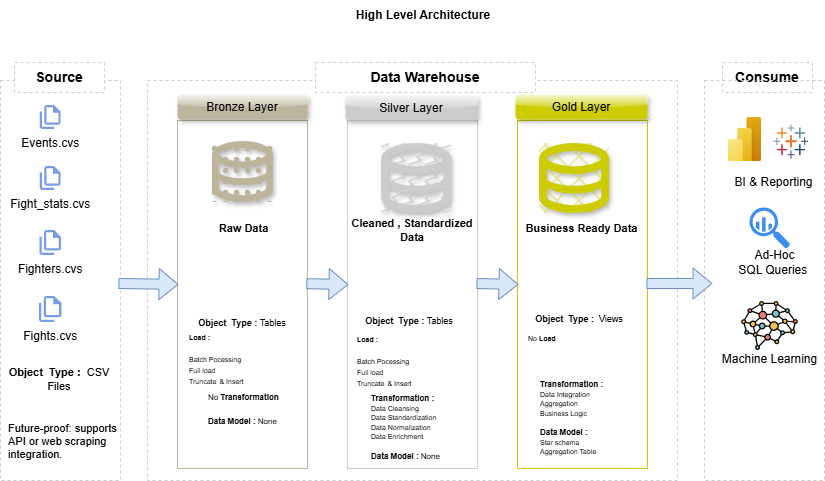

The diagram above was exported from draw.io. Its source (the exported page's mxGraphModel, read from the mxfile embedded in the PNG):
<mxGraphModel dx="1246" dy="713" grid="0" gridSize="10" guides="1" tooltips="1" connect="1" arrows="1" fold="1" page="1" pageScale="1" pageWidth="850" pageHeight="1100" background="none" math="0" shadow="0">
  <root>
    <mxCell id="0" />
    <mxCell id="1" parent="0" />
    <mxCell id="63sAoLK9_z-4t61Rvp14-1" parent="1" style="rounded=0;whiteSpace=wrap;html=1;fillColor=none;dashed=1;strokeColor=#CCCCCC;" value="" vertex="1">
      <mxGeometry height="400" width="120" x="13" y="80" as="geometry" />
    </mxCell>
    <mxCell id="63sAoLK9_z-4t61Rvp14-4" parent="1" style="rounded=0;whiteSpace=wrap;html=1;fillColor=none;dashed=1;strokeColor=#CCCCCC;" value="" vertex="1">
      <mxGeometry height="400" width="530" x="160" y="80" as="geometry" />
    </mxCell>
    <mxCell id="63sAoLK9_z-4t61Rvp14-5" parent="1" style="rounded=0;whiteSpace=wrap;html=1;dashed=1;strokeColor=#CCCCCC;" value="&lt;b&gt;&lt;font style=&quot;font-size: 14px;&quot;&gt;Consume&lt;/font&gt;&lt;/b&gt;" vertex="1">
      <mxGeometry height="30" width="90" x="735" y="62" as="geometry" />
    </mxCell>
    <mxCell id="63sAoLK9_z-4t61Rvp14-2" parent="1" style="rounded=0;whiteSpace=wrap;html=1;dashed=1;strokeColor=#CCCCCC;" value="&lt;b&gt;&lt;font style=&quot;font-size: 14px;&quot;&gt;Source&lt;/font&gt;&lt;/b&gt;" vertex="1">
      <mxGeometry height="30" width="90" x="27" y="62" as="geometry" />
    </mxCell>
    <mxCell id="63sAoLK9_z-4t61Rvp14-7" parent="1" style="rounded=0;whiteSpace=wrap;html=1;dashed=1;strokeColor=#CCCCCC;" value="&lt;b&gt;&lt;font style=&quot;font-size: 14px;&quot;&gt;Data Warehouse&lt;/font&gt;&lt;/b&gt;" vertex="1">
      <mxGeometry height="30" width="220" x="328" y="62" as="geometry" />
    </mxCell>
    <mxCell id="63sAoLK9_z-4t61Rvp14-8" parent="1" style="rounded=0;whiteSpace=wrap;html=1;fillColor=none;strokeColor=#BDB49C;" value="" vertex="1">
      <mxGeometry height="348" width="130" x="190" y="120" as="geometry" />
    </mxCell>
    <mxCell id="63sAoLK9_z-4t61Rvp14-9" parent="1" style="rounded=0;whiteSpace=wrap;html=1;fillColor=none;strokeColor=#CCCCCC;" value="" vertex="1">
      <mxGeometry height="348" width="130" x="360" y="120" as="geometry" />
    </mxCell>
    <mxCell id="63sAoLK9_z-4t61Rvp14-11" parent="1" style="rounded=0;whiteSpace=wrap;html=1;fillColor=none;strokeColor=#CCCC00;" value="" vertex="1">
      <mxGeometry height="348" width="130" x="530" y="120" as="geometry" />
    </mxCell>
    <mxCell id="63sAoLK9_z-4t61Rvp14-6" parent="1" style="rounded=0;whiteSpace=wrap;html=1;fillColor=none;dashed=1;strokeColor=#CCCCCC;" value="" vertex="1">
      <mxGeometry height="400" width="120" x="717" y="80" as="geometry" />
    </mxCell>
    <mxCell id="63sAoLK9_z-4t61Rvp14-13" parent="1" style="rounded=1;whiteSpace=wrap;html=1;fillColor=#BDB49C;glass=1;shadow=1;strokeColor=none;" value="Bronze Layer" vertex="1">
      <mxGeometry height="25" width="130" x="190" y="94" as="geometry" />
    </mxCell>
    <mxCell id="63sAoLK9_z-4t61Rvp14-15" parent="1" style="rounded=1;whiteSpace=wrap;html=1;fillColor=#CCCC00;glass=1;shadow=1;strokeColor=none;" value="Gold Layer" vertex="1">
      <mxGeometry height="25" width="132" x="528" y="94" as="geometry" />
    </mxCell>
    <mxCell id="63sAoLK9_z-4t61Rvp14-16" parent="1" style="rounded=1;whiteSpace=wrap;html=1;fillColor=#CCCCCC;glass=1;shadow=1;strokeColor=none;" value="&lt;span style=&quot;background-color: transparent; color: light-dark(rgb(0, 0, 0), rgb(255, 255, 255));&quot;&gt;Silver Layer&lt;/span&gt;" vertex="1">
      <mxGeometry height="25" width="132" x="358" y="95" as="geometry" />
    </mxCell>
    <mxCell id="63sAoLK9_z-4t61Rvp14-18" parent="1" style="shape=image;verticalLabelPosition=bottom;labelBackgroundColor=default;verticalAlign=top;aspect=fixed;imageAspect=0;editableCssRules=.*;image=data:image/svg+xml,(base64 omitted: 456 chars);" value="Events.cvs" vertex="1">
      <mxGeometry height="24" width="20.73" x="52.865" y="105" as="geometry" />
    </mxCell>
    <mxCell id="63sAoLK9_z-4t61Rvp14-19" parent="1" style="shape=image;verticalLabelPosition=bottom;labelBackgroundColor=default;verticalAlign=top;aspect=fixed;imageAspect=0;editableCssRules=.*;image=data:image/svg+xml,(base64 omitted: 456 chars);" value="Fight_stats.cvs" vertex="1">
      <mxGeometry height="24" width="20.73" x="52.865" y="166" as="geometry" />
    </mxCell>
    <mxCell id="63sAoLK9_z-4t61Rvp14-20" parent="1" style="shape=image;verticalLabelPosition=bottom;labelBackgroundColor=default;verticalAlign=top;aspect=fixed;imageAspect=0;editableCssRules=.*;image=data:image/svg+xml,(base64 omitted: 456 chars);" value="Fights.cvs" vertex="1">
      <mxGeometry height="26" width="22.46" x="52" y="296" as="geometry" />
    </mxCell>
    <mxCell id="63sAoLK9_z-4t61Rvp14-21" parent="1" style="shape=image;verticalLabelPosition=bottom;labelBackgroundColor=default;verticalAlign=top;aspect=fixed;imageAspect=0;editableCssRules=.*;image=data:image/svg+xml,(base64 omitted: 456 chars);" value="Fighters.cvs" vertex="1">
      <mxGeometry height="25" width="21.59" x="52.435" y="230" as="geometry" />
    </mxCell>
    <mxCell id="63sAoLK9_z-4t61Rvp14-30" parent="1" style="shape=image;verticalLabelPosition=bottom;labelBackgroundColor=default;verticalAlign=top;aspect=fixed;imageAspect=0;editableCssRules=.*;image=data:image/svg+xml,(base64 omitted: 972 chars);imageBackground=#CCCC00;fillStyle=cross-hatch;shadow=1;textShadow=0;" value="" vertex="1">
      <mxGeometry height="70" width="70" x="552.0006749845807" y="142.99789473684208" as="geometry" />
    </mxCell>
    <mxCell id="63sAoLK9_z-4t61Rvp14-31" parent="1" style="shape=image;verticalLabelPosition=bottom;labelBackgroundColor=default;verticalAlign=top;aspect=fixed;imageAspect=0;editableCssRules=.*;image=data:image/svg+xml,(base64 omitted: 972 chars);imageBackground=#CCCCCC;fillStyle=zigzag-line;shadow=1;" value="" vertex="1">
      <mxGeometry height="70" width="70" x="394" y="143" as="geometry" />
    </mxCell>
    <mxCell id="63sAoLK9_z-4t61Rvp14-32" parent="1" style="shape=image;verticalLabelPosition=bottom;labelBackgroundColor=default;verticalAlign=top;aspect=fixed;imageAspect=0;editableCssRules=.*;image=data:image/svg+xml,(base64 omitted: 972 chars);shadow=1;imageBackground=#BDB49C;imageBorder=none;fillStyle=dots;" value="" vertex="1">
      <mxGeometry height="61" width="61" x="225" y="141" as="geometry" />
    </mxCell>
    <mxCell id="63sAoLK9_z-4t61Rvp14-33" parent="1" style="verticalLabelPosition=bottom;aspect=fixed;html=1;shape=mxgraph.salesforce.analytics;fillColorStyles=fillColor2,fillColor3,fillColor4,fillColor5,fillColor6,fillColor7,fillColor8;fillColor2=#7099a6;fillColor3=#eb912c;fillColor4=#c72035;fillColor5=#1f447e;fillColor6=#59879b;fillColor7=#e8762c;fillColor8=#5b6591;fillColor=none;strokeColor=none;" value="" vertex="1">
      <mxGeometry height="34" width="34.69" x="786" y="124" as="geometry" />
    </mxCell>
    <mxCell id="63sAoLK9_z-4t61Rvp14-34" parent="1" style="image;aspect=fixed;html=1;points=[];align=center;fontSize=12;image=img/lib/azure2/power_platform/PowerBI.svg;" value="" vertex="1">
      <mxGeometry height="44.03" width="33" x="741" y="117" as="geometry" />
    </mxCell>
    <mxCell id="63sAoLK9_z-4t61Rvp14-35" parent="1" style="sketch=0;html=1;aspect=fixed;strokeColor=none;shadow=0;fillColor=#3B8DF1;verticalAlign=top;labelPosition=center;verticalLabelPosition=bottom;shape=mxgraph.gcp2.big_query" value="" vertex="1">
      <mxGeometry height="41" width="40.59" x="762" y="207" as="geometry" />
    </mxCell>
    <mxCell id="63sAoLK9_z-4t61Rvp14-36" parent="1" style="text;strokeColor=none;align=center;fillColor=none;html=1;verticalAlign=middle;whiteSpace=wrap;rounded=0;" value="BI &amp;amp; Reporting" vertex="1">
      <mxGeometry height="30" width="85" x="744" y="167" as="geometry" />
    </mxCell>
    <mxCell id="63sAoLK9_z-4t61Rvp14-37" parent="1" style="text;strokeColor=none;align=center;fillColor=none;html=1;verticalAlign=middle;whiteSpace=wrap;rounded=0;" value="Ad-Hoc&lt;div&gt;SQL Queries&amp;nbsp;&lt;/div&gt;" vertex="1">
      <mxGeometry height="30" width="85" x="745" y="247" as="geometry" />
    </mxCell>
    <mxCell id="63sAoLK9_z-4t61Rvp14-38" parent="1" style="shape=image;verticalLabelPosition=bottom;labelBackgroundColor=default;verticalAlign=top;aspect=fixed;imageAspect=0;editableCssRules=.*;image=data:image/svg+xml,(base64 omitted: 29000 chars);" value="" vertex="1">
      <mxGeometry height="49" width="56.61" x="754.19" y="301" as="geometry" />
    </mxCell>
    <mxCell id="63sAoLK9_z-4t61Rvp14-39" parent="1" style="text;strokeColor=none;align=center;fillColor=none;html=1;verticalAlign=middle;whiteSpace=wrap;rounded=0;" value="Machine Learning" vertex="1">
      <mxGeometry height="27" width="101" x="732" y="345" as="geometry" />
    </mxCell>
    <mxCell id="63sAoLK9_z-4t61Rvp14-41" parent="1" style="text;html=1;align=center;verticalAlign=middle;whiteSpace=wrap;rounded=0;fontSize=11;fontStyle=1" value="&lt;span style=&quot;background-color: transparent; color: light-dark(rgb(0, 0, 0), rgb(255, 255, 255));&quot;&gt;Raw Data&lt;/span&gt;" vertex="1">
      <mxGeometry height="32" width="133" x="190" y="211.5" as="geometry" />
    </mxCell>
    <mxCell id="63sAoLK9_z-4t61Rvp14-42" parent="1" style="text;html=1;align=center;verticalAlign=middle;whiteSpace=wrap;rounded=0;fontSize=11;fontStyle=1" value="&lt;span style=&quot;background-color: transparent; color: light-dark(rgb(0, 0, 0), rgb(255, 255, 255));&quot;&gt;Business Ready Data&lt;/span&gt;" vertex="1">
      <mxGeometry height="32" width="133" x="528" y="211.5" as="geometry" />
    </mxCell>
    <mxCell id="63sAoLK9_z-4t61Rvp14-43" parent="1" style="text;html=1;align=center;verticalAlign=middle;whiteSpace=wrap;rounded=0;fontSize=11;fontStyle=1" value="&lt;span style=&quot;background-color: transparent; color: light-dark(rgb(0, 0, 0), rgb(255, 255, 255));&quot;&gt;Cleaned , Standardized&lt;/span&gt;&lt;div&gt;&lt;span style=&quot;background-color: transparent; color: light-dark(rgb(0, 0, 0), rgb(255, 255, 255));&quot;&gt;Data&lt;/span&gt;&lt;/div&gt;" vertex="1">
      <mxGeometry height="32" width="130" x="360" y="213.5" as="geometry" />
    </mxCell>
    <mxCell id="63sAoLK9_z-4t61Rvp14-44" parent="1" style="text;html=1;align=center;verticalAlign=middle;whiteSpace=wrap;rounded=0;fontSize=11;" value="&lt;p&gt;&lt;b&gt;Object&amp;nbsp; Type :&amp;nbsp;&amp;nbsp;&lt;/b&gt;CSV Files&lt;/p&gt;" vertex="1">
      <mxGeometry height="44" width="114" x="15" y="357" as="geometry" />
    </mxCell>
    <mxCell id="63sAoLK9_z-4t61Rvp14-46" parent="1" style="text;html=1;align=left;verticalAlign=middle;whiteSpace=wrap;rounded=0;fontSize=11;" value="&lt;p&gt;Future-proof: supports API or web scraping integration.&lt;/p&gt;" vertex="1">
      <mxGeometry height="60" width="114" x="19" y="411" as="geometry" />
    </mxCell>
    <mxCell id="63sAoLK9_z-4t61Rvp14-47" parent="1" style="text;html=1;align=center;verticalAlign=middle;whiteSpace=wrap;rounded=0;fontSize=11;" value="&lt;p&gt;&lt;font style=&quot;font-size: 9px;&quot;&gt;&lt;b style=&quot;&quot;&gt;Object&amp;nbsp; Type : &lt;/b&gt;Tables&lt;/font&gt;&lt;/p&gt;" vertex="1">
      <mxGeometry height="26" width="114" x="198" y="309" as="geometry" />
    </mxCell>
    <mxCell id="63sAoLK9_z-4t61Rvp14-48" parent="1" style="text;html=1;align=left;verticalAlign=bottom;rounded=0;fontSize=11;" value="&lt;div style=&quot;line-height: 100%;&quot;&gt;&lt;p&gt;&lt;span style=&quot;background-color: transparent; color: light-dark(rgb(0, 0, 0), rgb(255, 255, 255));&quot;&gt;&lt;font style=&quot;font-size: 7px; line-height: 100%;&quot;&gt;&lt;b&gt;Load :&amp;nbsp;&lt;/b&gt;&lt;/font&gt;&lt;/span&gt;&lt;/p&gt;&lt;p style=&quot;&quot;&gt;&lt;/p&gt;&lt;font style=&quot;font-size: 7px; background-color: transparent; color: light-dark(rgb(0, 0, 0), rgb(255, 255, 255)); line-height: 100%;&quot;&gt;Batch &lt;/font&gt;&lt;font style=&quot;font-size: 7px; background-color: transparent; color: light-dark(rgb(0, 0, 0), rgb(255, 255, 255)); line-height: 100%;&quot;&gt;Pocessing&lt;/font&gt;&lt;br&gt;&lt;span style=&quot;font-size: 7px; background-color: transparent; color: light-dark(rgb(0, 0, 0), rgb(255, 255, 255)); line-height: 100%;&quot;&gt;Full load&lt;/span&gt;&lt;br&gt;&lt;span style=&quot;font-size: 7px; background-color: transparent; color: light-dark(rgb(0, 0, 0), rgb(255, 255, 255)); line-height: 100%;&quot;&gt;Truncate&lt;/span&gt;&lt;span style=&quot;background-color: transparent; color: light-dark(rgb(0, 0, 0), rgb(255, 255, 255));&quot;&gt;&amp;nbsp;&lt;/span&gt;&lt;span style=&quot;font-size: 7px; background-color: transparent; color: light-dark(rgb(0, 0, 0), rgb(255, 255, 255)); line-height: 100%;&quot;&gt;&amp;amp; Insert&amp;nbsp;&lt;/span&gt;&lt;br&gt;&lt;p&gt;&lt;/p&gt;&lt;p style=&quot;&quot;&gt;&lt;/p&gt;&lt;/div&gt;" vertex="1">
      <mxGeometry height="68" width="114" x="199.5" y="331" as="geometry" />
    </mxCell>
    <mxCell id="abLxzQZfhlMQ9oqBlDC1-1" parent="1" style="text;html=1;align=left;verticalAlign=top;whiteSpace=wrap;rounded=0;fontSize=11;" value="&lt;p style=&quot;&quot;&gt;&lt;font style=&quot;font-size: 8px;&quot;&gt;No &lt;b&gt;Transformation&lt;/b&gt;&lt;/font&gt;&lt;/p&gt;&lt;p style=&quot;&quot;&gt;&lt;font style=&quot;font-size: 8px;&quot;&gt;&lt;b&gt;Data Model : &lt;/b&gt;None&amp;nbsp;&lt;/font&gt;&lt;/p&gt;" vertex="1">
      <mxGeometry height="57" width="82" x="219" y="372" as="geometry" />
    </mxCell>
    <mxCell id="24IpWnEG04csNU3vDTag-1" parent="1" style="text;html=1;whiteSpace=wrap;strokeColor=none;fillColor=none;align=center;verticalAlign=middle;rounded=0;" value="&lt;b&gt;High Level Architecture&lt;/b&gt;" vertex="1">
      <mxGeometry height="29" width="206" x="333" as="geometry" />
    </mxCell>
    <mxCell id="24IpWnEG04csNU3vDTag-2" edge="1" parent="1" style="shape=flexArrow;endArrow=classic;html=1;rounded=0;fillColor=#dae8fc;strokeColor=#6c8ebf;entryX=0.008;entryY=0.471;entryDx=0;entryDy=0;entryPerimeter=0;" value="">
      <mxGeometry height="50" relative="1" width="50" as="geometry">
        <mxPoint x="131" y="283" as="sourcePoint" />
        <mxPoint x="191.03999999999996" y="283.908" as="targetPoint" />
      </mxGeometry>
    </mxCell>
    <mxCell id="24IpWnEG04csNU3vDTag-6" edge="1" parent="1" source="63sAoLK9_z-4t61Rvp14-8" style="shape=flexArrow;endArrow=classic;html=1;rounded=0;fillColor=#dae8fc;strokeColor=#6c8ebf;entryX=0.008;entryY=0.471;entryDx=0;entryDy=0;entryPerimeter=0;exitX=0.991;exitY=0.469;exitDx=0;exitDy=0;exitPerimeter=0;" value="">
      <mxGeometry height="50" relative="1" width="50" as="geometry">
        <mxPoint x="322" y="282" as="sourcePoint" />
        <mxPoint x="361" y="284" as="targetPoint" />
      </mxGeometry>
    </mxCell>
    <mxCell id="24IpWnEG04csNU3vDTag-7" edge="1" parent="1" style="shape=flexArrow;endArrow=classic;html=1;rounded=0;fillColor=#dae8fc;strokeColor=#6c8ebf;entryX=0.008;entryY=0.471;entryDx=0;entryDy=0;entryPerimeter=0;exitX=0.991;exitY=0.469;exitDx=0;exitDy=0;exitPerimeter=0;" value="">
      <mxGeometry height="50" relative="1" width="50" as="geometry">
        <mxPoint x="489" y="283" as="sourcePoint" />
        <mxPoint x="531" y="284" as="targetPoint" />
      </mxGeometry>
    </mxCell>
    <mxCell id="24IpWnEG04csNU3vDTag-8" edge="1" parent="1" style="shape=flexArrow;endArrow=classic;html=1;rounded=0;fillColor=#dae8fc;strokeColor=#6c8ebf;exitX=0.991;exitY=0.469;exitDx=0;exitDy=0;exitPerimeter=0;" value="">
      <mxGeometry height="50" relative="1" width="50" as="geometry">
        <mxPoint x="659" y="283" as="sourcePoint" />
        <mxPoint x="725" y="283" as="targetPoint" />
      </mxGeometry>
    </mxCell>
    <mxCell id="24IpWnEG04csNU3vDTag-9" parent="1" style="text;html=1;align=left;verticalAlign=bottom;rounded=0;fontSize=11;" value="&lt;div style=&quot;line-height: 100%;&quot;&gt;&lt;p&gt;&lt;span style=&quot;background-color: transparent; color: light-dark(rgb(0, 0, 0), rgb(255, 255, 255));&quot;&gt;&lt;font style=&quot;font-size: 7px; line-height: 100%;&quot;&gt;&lt;b&gt;Load :&amp;nbsp;&lt;/b&gt;&lt;/font&gt;&lt;/span&gt;&lt;/p&gt;&lt;p style=&quot;&quot;&gt;&lt;/p&gt;&lt;font style=&quot;font-size: 7px; background-color: transparent; color: light-dark(rgb(0, 0, 0), rgb(255, 255, 255)); line-height: 100%;&quot;&gt;Batch &lt;/font&gt;&lt;font style=&quot;font-size: 7px; background-color: transparent; color: light-dark(rgb(0, 0, 0), rgb(255, 255, 255)); line-height: 100%;&quot;&gt;Pocessing&lt;/font&gt;&lt;br&gt;&lt;span style=&quot;font-size: 7px; background-color: transparent; color: light-dark(rgb(0, 0, 0), rgb(255, 255, 255)); line-height: 100%;&quot;&gt;Full load&lt;/span&gt;&lt;br&gt;&lt;span style=&quot;font-size: 7px; background-color: transparent; color: light-dark(rgb(0, 0, 0), rgb(255, 255, 255)); line-height: 100%;&quot;&gt;Truncate&lt;/span&gt;&lt;span style=&quot;background-color: transparent; color: light-dark(rgb(0, 0, 0), rgb(255, 255, 255));&quot;&gt;&amp;nbsp;&lt;/span&gt;&lt;span style=&quot;font-size: 7px; background-color: transparent; color: light-dark(rgb(0, 0, 0), rgb(255, 255, 255)); line-height: 100%;&quot;&gt;&amp;amp; Insert&amp;nbsp;&lt;/span&gt;&lt;br&gt;&lt;p&gt;&lt;/p&gt;&lt;p style=&quot;&quot;&gt;&lt;/p&gt;&lt;/div&gt;" vertex="1">
      <mxGeometry height="68" width="114" x="368" y="333" as="geometry" />
    </mxCell>
    <mxCell id="24IpWnEG04csNU3vDTag-10" parent="1" style="text;html=1;align=center;verticalAlign=middle;whiteSpace=wrap;rounded=0;fontSize=11;" value="&lt;p&gt;&lt;font style=&quot;font-size: 9px;&quot;&gt;&lt;b style=&quot;&quot;&gt;Object&amp;nbsp; Type : &lt;/b&gt;Tables&lt;/font&gt;&lt;/p&gt;" vertex="1">
      <mxGeometry height="26" width="114" x="365" y="307" as="geometry" />
    </mxCell>
    <mxCell id="4EOBd1AQxQKLar1HUghl-1" parent="1" style="text;html=1;align=center;verticalAlign=middle;whiteSpace=wrap;rounded=0;fontSize=11;" value="&lt;p&gt;&lt;font style=&quot;font-size: 9px;&quot;&gt;&lt;b style=&quot;&quot;&gt;Object&amp;nbsp; Type :&amp;nbsp; &lt;/b&gt;Views&lt;/font&gt;&lt;/p&gt;" vertex="1">
      <mxGeometry height="26" width="114" x="535" y="305" as="geometry" />
    </mxCell>
    <mxCell id="4EOBd1AQxQKLar1HUghl-2" parent="1" style="text;html=1;align=left;verticalAlign=middle;rounded=0;fontSize=11;" value="&lt;div style=&quot;line-height: 100%;&quot;&gt;&lt;p&gt;&lt;span style=&quot;background-color: transparent; color: light-dark(rgb(0, 0, 0), rgb(255, 255, 255));&quot;&gt;&lt;font style=&quot;font-size: 7px; line-height: 100%;&quot;&gt;No&amp;nbsp;&lt;b&gt;Load&amp;nbsp;&lt;/b&gt;&lt;/font&gt;&lt;/span&gt;&lt;/p&gt;&lt;p style=&quot;&quot;&gt;&lt;/p&gt;&lt;br&gt;&lt;span style=&quot;font-size: 7px; background-color: transparent; color: light-dark(rgb(0, 0, 0), rgb(255, 255, 255)); line-height: 100%;&quot;&gt;&amp;nbsp;&lt;/span&gt;&lt;br&gt;&lt;p&gt;&lt;/p&gt;&lt;p style=&quot;&quot;&gt;&lt;/p&gt;&lt;/div&gt;" vertex="1">
      <mxGeometry height="39" width="108.44" x="539" y="333" as="geometry" />
    </mxCell>
    <mxCell id="4EOBd1AQxQKLar1HUghl-3" parent="1" style="text;align=left;verticalAlign=top;rounded=0;fontSize=8;html=1;spacing=0;fontColor=light-dark(#000000, #ff9090);" value="&lt;b&gt;&lt;font&gt;Transformation :&lt;/font&gt;&lt;/b&gt;&lt;div style=&quot;&quot;&gt;&lt;font style=&quot;font-size: 7px;&quot;&gt;Data Cleansing&lt;/font&gt;&lt;/div&gt;&lt;div style=&quot;&quot;&gt;&lt;font style=&quot;font-size: 7px;&quot;&gt;Data Standardization&lt;/font&gt;&lt;/div&gt;&lt;div style=&quot;&quot;&gt;&lt;font style=&quot;font-size: 7px;&quot;&gt;Data Normalization&lt;/font&gt;&lt;/div&gt;&lt;div&gt;&lt;div style=&quot;&quot;&gt;&lt;span style=&quot;font-size: 7px; background-color: transparent;&quot;&gt;Data Enrichment&lt;/span&gt;&lt;/div&gt;&lt;b&gt;&lt;br&gt;Data Model : &lt;/b&gt;None&amp;nbsp;&lt;/div&gt;" vertex="1">
      <mxGeometry height="73" width="82" x="384" y="389" as="geometry" />
    </mxCell>
    <mxCell id="4EOBd1AQxQKLar1HUghl-4" parent="1" style="text;align=left;verticalAlign=top;rounded=0;fontSize=8;html=1;spacing=0;fontColor=light-dark(#000000, #ff9090);" value="&lt;b&gt;&lt;font&gt;Transformation :&lt;/font&gt;&lt;/b&gt;&lt;div style=&quot;&quot;&gt;&lt;font style=&quot;font-size: 7px;&quot;&gt;Data Integration&lt;/font&gt;&lt;/div&gt;&lt;div style=&quot;&quot;&gt;&lt;font style=&quot;font-size: 7px;&quot;&gt;Aggregation&lt;/font&gt;&lt;/div&gt;&lt;div style=&quot;&quot;&gt;&lt;font style=&quot;font-size: 7px;&quot;&gt;Business Logic&lt;/font&gt;&lt;/div&gt;&lt;div style=&quot;&quot;&gt;&lt;font style=&quot;font-size: 7px;&quot;&gt;&lt;br&gt;&lt;/font&gt;&lt;/div&gt;&lt;div&gt;&lt;b&gt;Data Model :&lt;/b&gt;&lt;/div&gt;&lt;div&gt;&lt;font style=&quot;font-size: 7px;&quot;&gt;Star schema&lt;/font&gt;&lt;/div&gt;&lt;div&gt;&lt;font style=&quot;font-size: 7px;&quot;&gt;Aggregation Table&lt;/font&gt;&lt;/div&gt;&lt;div&gt;&lt;b&gt;&lt;br&gt;&lt;/b&gt;&lt;/div&gt;" vertex="1">
      <mxGeometry height="77" width="82" x="553" y="375" as="geometry" />
    </mxCell>
  </root>
</mxGraphModel>